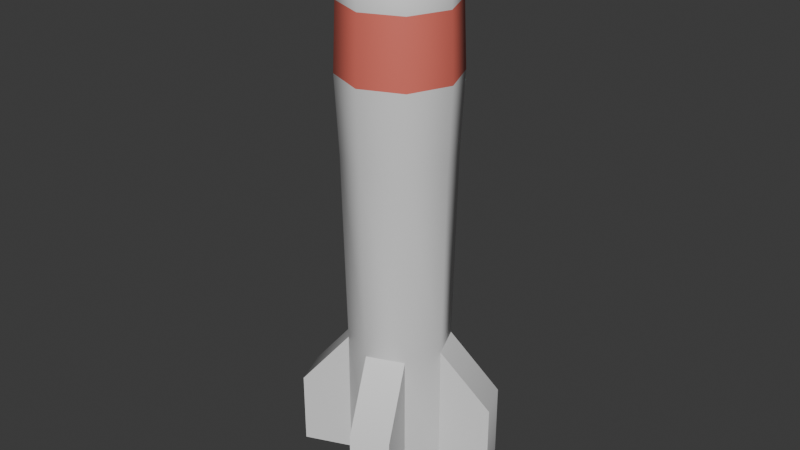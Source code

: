 # Source: Missile.blend  (saved by Blender 4.3.34; exported with 4.5.12 LTS)
import bpy
from mathutils import Matrix  # noqa: F401  (used for matrix-valued properties, if any)

bpy.ops.wm.read_factory_settings(use_empty=True)
scene = bpy.context.scene
scene.name = 'Scene'

# ---- collections
col_collection = bpy.data.collections.new('Collection'); scene.collection.children.link(col_collection)

# ---- materials (node trees are filled in below, after node groups)
mat_material_001 = bpy.data.materials.new('Material.001')
mat_material_002 = bpy.data.materials.new('Material.002')

# ---- material node trees
mat_material_001.use_nodes = True; mat_material_001.node_tree.nodes.clear()
_N = mat_material_001.node_tree.nodes; _L = mat_material_001.node_tree.links
n0 = _N.new('ShaderNodeBsdfPrincipled'); n0.name = 'Principled BSDF'; n0.location = (10, 300)
n1 = _N.new('ShaderNodeOutputMaterial'); n1.name = 'Material Output'; n1.location = (300, 300)
_L.new(n0.outputs[0], n1.inputs[0])
n1.is_active_output = True
mat_material_002.use_nodes = True; mat_material_002.node_tree.nodes.clear()
_N = mat_material_002.node_tree.nodes; _L = mat_material_002.node_tree.links
n0 = _N.new('ShaderNodeBsdfPrincipled'); n0.name = 'Principled BSDF'; n0.location = (10, 300)
n0.inputs[0].default_value = (0.8, 0.1732, 0.1317, 1.0)
n1 = _N.new('ShaderNodeOutputMaterial'); n1.name = 'Material Output'; n1.location = (300, 300)
_L.new(n0.outputs[0], n1.inputs[0])
n1.is_active_output = True

# ---- world
world_world = bpy.data.worlds.new('World'); scene.world = world_world
world_world.use_nodes = True; world_world.node_tree.nodes.clear()
_N = world_world.node_tree.nodes; _L = world_world.node_tree.links
n0 = _N.new('ShaderNodeOutputWorld'); n0.name = 'World Output'; n0.location = (300, 300)
n1 = _N.new('ShaderNodeBackground'); n1.name = 'Background'; n1.location = (10, 300)
n1.inputs[0].default_value = (0.05088, 0.05088, 0.05088, 1.0)
_L.new(n1.outputs[0], n0.inputs[0])
n0.is_active_output = True
world_world.color = (0.05088, 0.05088, 0.05088)
world_world.sun_shadow_jitter_overblur = 0.0

# ---- meshes
me_cylinder = bpy.data.meshes.new('Cylinder')
me_cylinder.from_pydata([(0.0, 0.0724, 0.0), (0.0512, 0.0512, 0.0), (0.0724, 0.0, 0.0), (0.0512, -0.0512, 0.0), (0.0, -0.0724, 0.0), (-0.0512, -0.0512, 0.0), (-0.0724, 0.0, 0.0), (-0.0512, 0.0512, 0.0), (0.0, 0.1098, 0.9287), (0.07764, 0.07764, 0.9287), (0.1098, 0.0, 0.9287), (0.07764, -0.07764, 0.9287), (0.0, -0.1098, 0.9287), (-0.07764, -0.07764, 0.9287), (-0.1098, 0.0, 0.9287), (-0.07764, 0.07764, 0.9287), (0.0, 0.005613, 1.073), (0.0, 0.1085, 0.9453), (0.0, 0.05306, 1.056), (0.0, 0.09018, 1.01), (0.003969, 0.003969, 1.073), (0.07673, 0.07673, 0.9453), (0.03752, 0.03752, 1.056), (0.06376, 0.06376, 1.01), (0.005613, 0.0, 1.073), (0.1085, 0.0, 0.9453), (0.05306, 0.0, 1.056), (0.09018, 0.0, 1.01), (0.003969, -0.003969, 1.073), (0.07673, -0.07673, 0.9453), (0.03752, -0.03752, 1.056), (0.06376, -0.06376, 1.01), (0.0, -0.005613, 1.073), (0.0, -0.1085, 0.9453), (0.0, -0.05306, 1.056), (0.0, -0.09018, 1.01), (-0.003969, -0.003969, 1.073), (-0.07673, -0.07673, 0.9453), (-0.03752, -0.03752, 1.056), (-0.06376, -0.06376, 1.01), (-0.005613, 0.0, 1.073), (-0.1085, 0.0, 0.9453), (-0.05306, 0.0, 1.056), (-0.09018, 0.0, 1.01), (-0.003969, 0.003969, 1.073), (-0.07673, 0.07673, 0.9453), (-0.03752, 0.03752, 1.056), (-0.06376, 0.06376, 1.01), (0.0815, 0.0815, 0.8002), (0.1153, 0.0, 0.8002), (0.0815, -0.0815, 0.8002), (0.0, -0.1153, 0.8002), (-0.0815, -0.0815, 0.8002), (-0.1153, 0.0, 0.8002), (-0.0815, 0.0815, 0.8002), (0.0, 0.1153, 0.8002), (0.07071, 0.07071, 0.2633), (0.1, 0.0, 0.2633), (0.07071, -0.07071, 0.2633), (0.0, -0.1, 0.2633), (-0.07071, -0.07071, 0.2633), (-0.1, 0.0, 0.2633), (-0.07071, 0.07071, 0.2633), (0.0, 0.1, 0.2633), (0.1616, 0.1084, 0.1468), (0.1616, 0.1084, 0.0), (0.1909, 0.03765, 0.0), (0.1909, 0.03765, 0.1468), (0.1084, -0.1616, 0.1468), (0.1084, -0.1616, 0.0), (0.03765, -0.1909, 0.0), (0.03765, -0.1909, 0.1468), (-0.1616, -0.1084, 0.1468), (-0.1616, -0.1084, 0.0), (-0.1909, -0.03765, 0.0), (-0.1909, -0.03765, 0.1468), (-0.1084, 0.1616, 0.1468), (-0.1084, 0.1616, 0.0), (-0.03765, 0.1909, 0.0), (-0.03765, 0.1909, 0.1468), (0.0, 0.1078, 0.647), (0.07626, 0.07626, 0.647), (0.1078, 0.0, 0.647), (0.07626, -0.07626, 0.647), (0.0, -0.1078, 0.647), (-0.07626, -0.07626, 0.647), (-0.1078, 0.0, 0.647), (-0.07626, 0.07626, 0.647), (0.0, 0.1, 0.0), (0.07071, 0.07071, 0.0), (0.1, 0.0, 0.0), (0.07071, -0.07071, 0.0), (0.0, -0.1, 0.0), (-0.07071, -0.07071, 0.0), (-0.1, 0.0, 0.0), (-0.07071, 0.07071, 0.0), (0.0, 0.06297, -0.06933), (0.04452, 0.04452, -0.06933), (0.06297, 0.0, -0.06933), (0.04452, -0.04452, -0.06933), (0.0, -0.06297, -0.06933), (-0.04452, -0.04452, -0.06933), (-0.06297, 0.0, -0.06933), (-0.04452, 0.04452, -0.06933)], [], [(15, 45, 17, 8), (10, 25, 29, 11), (11, 29, 33, 12), (12, 33, 37, 13), (13, 37, 41, 14), (14, 41, 45, 15), (8, 17, 21, 9), (9, 21, 25, 10), (6, 7, 103, 102), (54, 15, 8, 55), (53, 14, 15, 54), (52, 13, 14, 53), (51, 12, 13, 52), (50, 11, 12, 51), (49, 10, 11, 50), (48, 9, 10, 49), (55, 8, 9, 48), (21, 17, 19, 23), (23, 19, 18, 22), (22, 18, 16, 20), (25, 21, 23, 27), (27, 23, 22, 26), (26, 22, 20, 24), (29, 25, 27, 31), (31, 27, 26, 30), (30, 26, 24, 28), (33, 29, 31, 35), (35, 31, 30, 34), (34, 30, 28, 32), (37, 33, 35, 39), (39, 35, 34, 38), (38, 34, 32, 36), (41, 37, 39, 43), (43, 39, 38, 42), (42, 38, 36, 40), (45, 41, 43, 47), (47, 43, 42, 46), (46, 42, 40, 44), (17, 45, 47, 19), (19, 47, 46, 18), (18, 46, 44, 16), (20, 16, 44, 40, 36, 32, 28, 24), (80, 55, 48, 81), (81, 48, 49, 82), (82, 49, 50, 83), (83, 50, 51, 84), (84, 51, 52, 85), (85, 52, 53, 86), (86, 53, 54, 87), (87, 54, 55, 80), (61, 94, 74, 75), (94, 61, 62, 95), (57, 90, 66, 67), (92, 59, 60, 93), (60, 61, 75, 72), (90, 57, 58, 91), (94, 93, 73, 74), (88, 63, 56, 89), (77, 76, 79, 78), (73, 72, 75, 74), (69, 68, 71, 70), (65, 64, 67, 66), (58, 59, 71, 68), (91, 58, 68, 69), (95, 62, 76, 77), (92, 91, 69, 70), (88, 95, 77, 78), (56, 57, 67, 64), (59, 92, 70, 71), (63, 88, 78, 79), (89, 56, 64, 65), (62, 63, 79, 76), (93, 60, 72, 73), (90, 89, 65, 66), (62, 87, 80, 63), (61, 86, 87, 62), (60, 85, 86, 61), (59, 84, 85, 60), (58, 83, 84, 59), (57, 82, 83, 58), (56, 81, 82, 57), (63, 80, 81, 56), (1, 0, 88, 89), (2, 1, 89, 90), (3, 2, 90, 91), (4, 3, 91, 92), (5, 4, 92, 93), (6, 5, 93, 94), (7, 6, 94, 95), (0, 7, 95, 88), (96, 97, 98, 99, 100, 101, 102, 103), (4, 5, 101, 100), (2, 3, 99, 98), (0, 1, 97, 96), (7, 0, 96, 103), (5, 6, 102, 101), (3, 4, 100, 99), (1, 2, 98, 97)])
me_cylinder.polygons.foreach_set('use_smooth', [True] * 98)
me_cylinder.polygons.foreach_set('material_index', [0, 0, 0, 0, 0, 0, 0, 0, 0, 1, 1, 1, 1, 1, 1, 1, 1, 0, 0, 0, 0, 0, 0, 0, 0, 0, 0, 0, 0, 0, 0, 0, 0, 0, 0, 0, 0, 0, 0, 0, 0, 0, 0, 0, 0, 0, 0, 0, 0, 0, 0, 0, 0, 0, 0, 0, 0, 0, 0, 0, 0, 0, 0, 0, 0, 0, 0, 0, 0, 0, 0, 0, 0, 0, 0, 0, 0, 0, 0, 0, 0, 0, 0, 0, 0, 0, 0, 0, 0, 0, 0, 0, 0, 0, 0, 0, 0, 0])
_k = set([(0, 1), (2, 3), (4, 5), (6, 7), (56, 57), (56, 64), (56, 89), (57, 67), (57, 90), (58, 59), (58, 68), (58, 91), (59, 71), (59, 92), (60, 61), (60, 72), (60, 93), (61, 75), (61, 94), (62, 63), (62, 76), (62, 95), (63, 79), (63, 88), (64, 65), (65, 66), (65, 89), (66, 67), (66, 90), (68, 69), (69, 70), (69, 91), (70, 71), (70, 92), (72, 73), (73, 74), (73, 93), (74, 75), (74, 94), (76, 77), (77, 78), (77, 95), (78, 79), (78, 88), (88, 89), (90, 91), (92, 93), (94, 95), (96, 97), (98, 99), (100, 101), (102, 103)])
me_cylinder.attributes.new('sharp_edge', 'BOOLEAN', 'EDGE').data.foreach_set('value', [ (min(e.vertices), max(e.vertices)) in _k for e in me_cylinder.edges])
_uv = me_cylinder.uv_layers.new(name='UVMap')
_uv.uv.foreach_set('vector', [0.125, 0.95, 0.125, 0.9665, 0.0, 0.9665, 0.0, 0.95, 0.75, 0.95, 0.75, 0.9665, 0.625, 0.9665, 0.625, 0.95, 0.625, 0.95, 0.625, 0.9665, 0.5, 0.9665, 0.5, 0.95, 0.5, 0.95, 0.5, 0.9665, 0.375, 0.9665, 0.375, 0.95, 0.375, 0.95, 0.375, 0.9665, 0.25, 0.9665, 0.25, 0.95, 0.25, 0.95, 0.25, 0.9665, 0.125, 0.9665, 0.125, 0.95, 1.0, 0.95, 1.0, 0.9665, 0.875, 0.9665, 0.875, 0.95, 0.875, 0.95, 0.875, 0.9665, 0.75, 0.9665, 0.75, 0.95, 0.5762, 0.25, 0.6271, 0.3729, 0.6271, 0.3729, 0.5762, 0.25, 0.125, 0.905, 0.125, 0.95, 0.0, 0.95, 0.0, 0.905, 0.25, 0.905, 0.25, 0.95, 0.125, 0.95, 0.125, 0.905, 0.375, 0.905, 0.375, 0.95, 0.25, 0.95, 0.25, 0.905, 0.5, 0.905, 0.5, 0.95, 0.375, 0.95, 0.375, 0.905, 0.625, 0.905, 0.625, 0.95, 0.5, 0.95, 0.5, 0.905, 0.75, 0.905, 0.75, 0.95, 0.625, 0.95, 0.625, 0.905, 0.875, 0.905, 0.875, 0.95, 0.75, 0.95, 0.75, 0.905, 1.0, 0.905, 1.0, 0.95, 0.875, 0.95, 0.875, 0.905, 0.875, 0.9665, 1.0, 0.9665, 0.9921, 1.0, 0.8829, 1.0, 0.409, 0.4242, 0.2607, 0.4856, 0.25, 0.3767, 0.3396, 0.3396, 0.3396, 0.3396, 0.25, 0.3767, 0.25, 0.2635, 0.2595, 0.2595, 0.75, 0.9665, 0.875, 0.9665, 0.8671, 1.0, 0.7579, 1.0, 0.4856, 0.2607, 0.4242, 0.409, 0.3396, 0.3396, 0.3767, 0.25, 0.3767, 0.25, 0.3396, 0.3396, 0.2595, 0.2595, 0.2635, 0.25, 0.625, 0.9665, 0.75, 0.9665, 0.7421, 1.0, 0.6329, 1.0, 0.4242, 0.09102, 0.4856, 0.2393, 0.3767, 0.25, 0.3396, 0.1604, 0.3396, 0.1604, 0.3767, 0.25, 0.2635, 0.25, 0.2595, 0.2405, 0.5, 0.9665, 0.625, 0.9665, 0.6171, 1.0, 0.5079, 1.0, 0.2607, 0.01444, 0.409, 0.07585, 0.3396, 0.1604, 0.25, 0.1233, 0.25, 0.1233, 0.3396, 0.1604, 0.2595, 0.2405, 0.25, 0.2365, 0.375, 0.9665, 0.5, 0.9665, 0.4921, 1.0, 0.3829, 1.0, 0.09102, 0.07585, 0.2393, 0.01444, 0.25, 0.1233, 0.1604, 0.1604, 0.1604, 0.1604, 0.25, 0.1233, 0.25, 0.2365, 0.2405, 0.2405, 0.25, 0.9665, 0.375, 0.9665, 0.3671, 1.0, 0.2579, 1.0, 0.01444, 0.2393, 0.07585, 0.09102, 0.1604, 0.1604, 0.1233, 0.25, 0.1233, 0.25, 0.1604, 0.1604, 0.2405, 0.2405, 0.2365, 0.25, 0.125, 0.9665, 0.25, 0.9665, 0.2421, 1.0, 0.1329, 1.0, 0.07585, 0.409, 0.01444, 0.2607, 0.1233, 0.25, 0.1604, 0.3396, 0.1604, 0.3396, 0.1233, 0.25, 0.2365, 0.25, 0.2405, 0.2595, 0.0, 0.9665, 0.125, 0.9665, 0.1171, 1.0, 0.007903, 1.0, 0.2393, 0.4856, 0.09102, 0.4242, 0.1604, 0.3396, 0.25, 0.3767, 0.25, 0.3767, 0.1604, 0.3396, 0.2405, 0.2595, 0.25, 0.2635, 0.2595, 0.2595, 0.25, 0.2635, 0.2405, 0.2595, 0.2365, 0.25, 0.2405, 0.2405, 0.25, 0.2365, 0.2595, 0.2405, 0.2635, 0.25, 1.0, 0.7531, 1.0, 0.905, 0.875, 0.905, 0.875, 0.7531, 0.875, 0.7531, 0.875, 0.905, 0.75, 0.905, 0.75, 0.7531, 0.75, 0.7531, 0.75, 0.905, 0.625, 0.905, 0.625, 0.7531, 0.625, 0.7531, 0.625, 0.905, 0.5, 0.905, 0.5, 0.7531, 0.5, 0.7531, 0.5, 0.905, 0.375, 0.905, 0.375, 0.7531, 0.375, 0.7531, 0.375, 0.905, 0.25, 0.905, 0.25, 0.7531, 0.25, 0.7531, 0.25, 0.905, 0.125, 0.905, 0.125, 0.7531, 0.125, 0.7531, 0.125, 0.905, 0.0, 0.905, 0.0, 0.7531, 0.25, 0.6012, 0.25, 0.5, 0.25, 0.5, 0.25, 0.6012, 0.25, 0.5, 0.25, 0.6012, 0.125, 0.6012, 0.125, 0.5, 0.75, 0.6012, 0.75, 0.5, 0.75, 0.5, 0.75, 0.6012, 0.5, 0.5, 0.5, 0.6012, 0.375, 0.6012, 0.375, 0.5, 0.375, 0.6012, 0.25, 0.6012, 0.25, 0.6012, 0.375, 0.6012, 0.75, 0.5, 0.75, 0.6012, 0.625, 0.6012, 0.625, 0.5, 0.51, 0.25, 0.5803, 0.08029, 0.5803, 0.08029, 0.51, 0.25, 1.0, 0.5, 1.0, 0.6012, 0.875, 0.6012, 0.875, 0.5, 0.125, 0.5, 0.125, 0.6012, 0.0, 0.6012, 0.0, 0.5, 0.375, 0.5, 0.375, 0.6012, 0.25, 0.6012, 0.25, 0.5, 0.625, 0.5, 0.625, 0.6012, 0.5, 0.6012, 0.5, 0.5, 0.875, 0.5, 0.875, 0.6012, 0.75, 0.6012, 0.75, 0.5, 0.625, 0.6012, 0.5, 0.6012, 0.5, 0.6012, 0.625, 0.6012, 0.625, 0.5, 0.625, 0.6012, 0.625, 0.6012, 0.625, 0.5, 0.125, 0.5, 0.125, 0.6012, 0.125, 0.6012, 0.125, 0.5, 0.75, 0.01, 0.9197, 0.08029, 0.9197, 0.08029, 0.75, 0.01, 0.75, 0.49, 0.5803, 0.4197, 0.5803, 0.4197, 0.75, 0.49, 0.875, 0.6012, 0.75, 0.6012, 0.75, 0.6012, 0.875, 0.6012, 0.5, 0.6012, 0.5, 0.5, 0.5, 0.5, 0.5, 0.6012, 1.0, 0.6012, 1.0, 0.5, 1.0, 0.5, 1.0, 0.6012, 0.875, 0.5, 0.875, 0.6012, 0.875, 0.6012, 0.875, 0.5, 0.125, 0.6012, 0.0, 0.6012, 0.0, 0.6012, 0.125, 0.6012, 0.375, 0.5, 0.375, 0.6012, 0.375, 0.6012, 0.375, 0.5, 0.99, 0.25, 0.9197, 0.4197, 0.9197, 0.4197, 0.99, 0.25, 0.125, 0.6012, 0.125, 0.7531, 0.0, 0.7531, 0.0, 0.6012, 0.25, 0.6012, 0.25, 0.7531, 0.125, 0.7531, 0.125, 0.6012, 0.375, 0.6012, 0.375, 0.7531, 0.25, 0.7531, 0.25, 0.6012, 0.5, 0.6012, 0.5, 0.7531, 0.375, 0.7531, 0.375, 0.6012, 0.625, 0.6012, 0.625, 0.7531, 0.5, 0.7531, 0.5, 0.6012, 0.75, 0.6012, 0.75, 0.7531, 0.625, 0.7531, 0.625, 0.6012, 0.875, 0.6012, 0.875, 0.7531, 0.75, 0.7531, 0.75, 0.6012, 1.0, 0.6012, 1.0, 0.7531, 0.875, 0.7531, 0.875, 0.6012, 0.8729, 0.3729, 0.75, 0.4238, 0.75, 0.49, 0.9197, 0.4197, 0.9238, 0.25, 0.8729, 0.3729, 0.9197, 0.4197, 0.99, 0.25, 0.8729, 0.1271, 0.9238, 0.25, 0.99, 0.25, 0.9197, 0.08029, 0.75, 0.07623, 0.8729, 0.1271, 0.9197, 0.08029, 0.75, 0.01, 0.6271, 0.1271, 0.75, 0.07623, 0.75, 0.01, 0.5803, 0.08029, 0.5762, 0.25, 0.6271, 0.1271, 0.5803, 0.08029, 0.51, 0.25, 0.6271, 0.3729, 0.5762, 0.25, 0.51, 0.25, 0.5803, 0.4197, 0.75, 0.4238, 0.6271, 0.3729, 0.5803, 0.4197, 0.75, 0.49, 0.75, 0.4238, 0.8729, 0.3729, 0.9238, 0.25, 0.8729, 0.1271, 0.75, 0.07623, 0.6271, 0.1271, 0.5762, 0.25, 0.6271, 0.3729, 0.75, 0.07623, 0.6271, 0.1271, 0.6271, 0.1271, 0.75, 0.07623, 0.9238, 0.25, 0.8729, 0.1271, 0.8729, 0.1271, 0.9238, 0.25, 0.75, 0.4238, 0.8729, 0.3729, 0.8729, 0.3729, 0.75, 0.4238, 0.6271, 0.3729, 0.75, 0.4238, 0.75, 0.4238, 0.6271, 0.3729, 0.6271, 0.1271, 0.5762, 0.25, 0.5762, 0.25, 0.6271, 0.1271, 0.8729, 0.1271, 0.75, 0.07623, 0.75, 0.07623, 0.8729, 0.1271, 0.8729, 0.3729, 0.9238, 0.25, 0.9238, 0.25, 0.8729, 0.3729])
me_cylinder.materials.append(mat_material_001)
me_cylinder.materials.append(mat_material_002)
me_cylinder.update()

# ---- objects
ob_cylinder = bpy.data.objects.new('Cylinder', me_cylinder)

# ---- transforms, parenting, visibility, modifiers, constraints
ob_cylinder.location = (0.0, 0.0, 0.0)

# ---- collection membership
col_collection.objects.link(ob_cylinder)

# ---- scene / render settings (as saved in the file)
scene.frame_start = 1; scene.frame_end = 250; scene.frame_set(1)
scene.render.engine = 'BLENDER_EEVEE_NEXT'
bpy.context.view_layer.update()

# ---- added for rendering (the .blend has no active camera and no usable light): camera, sun
cam_auto = bpy.data.cameras.new('AutoCamera')
cam_auto.lens = 50.0
cam_auto.sensor_width = 36.0
cam_auto.clip_end = 1000.0
ob_auto_camera = bpy.data.objects.new('AutoCamera', cam_auto)
scene.collection.objects.link(ob_auto_camera)
ob_auto_camera.location = (1.16931, -1.40318, 1.43746)
ob_auto_camera.rotation_euler = (1.09748, -7.21219e-08, 0.694738)
scene.camera = ob_auto_camera
light_auto_sun = bpy.data.lights.new('AutoSun', 'SUN')
light_auto_sun.energy = 3.0
light_auto_sun.angle = 0.0523599
ob_auto_sun = bpy.data.objects.new('AutoSun', light_auto_sun)
scene.collection.objects.link(ob_auto_sun)
ob_auto_sun.rotation_euler = (0.872665, 0.174533, 0.523599)
bpy.context.view_layer.update()
